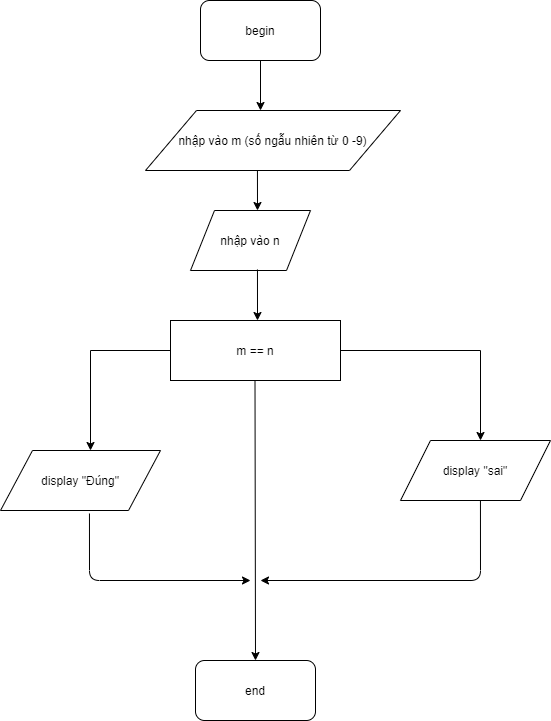

The diagram above was exported from draw.io. Its source (the exported page's mxGraphModel, read from the mxfile embedded in the PNG):
<mxGraphModel dx="868" dy="450" grid="1" gridSize="10" guides="1" tooltips="1" connect="1" arrows="1" fold="1" page="1" pageScale="1" pageWidth="850" pageHeight="1100" math="0" shadow="0">
  <root>
    <mxCell id="9xKGHjBOdcriDMWYgJY_-0" />
    <mxCell id="9xKGHjBOdcriDMWYgJY_-1" parent="9xKGHjBOdcriDMWYgJY_-0" />
    <mxCell id="9xKGHjBOdcriDMWYgJY_-4" value="begin" style="rounded=1;whiteSpace=wrap;html=1;" vertex="1" parent="9xKGHjBOdcriDMWYgJY_-1">
      <mxGeometry x="360" y="20" width="120" height="60" as="geometry" />
    </mxCell>
    <mxCell id="9xKGHjBOdcriDMWYgJY_-5" value="" style="endArrow=classic;html=1;exitX=0.5;exitY=1;exitDx=0;exitDy=0;" edge="1" parent="9xKGHjBOdcriDMWYgJY_-1" source="9xKGHjBOdcriDMWYgJY_-4">
      <mxGeometry width="50" height="50" relative="1" as="geometry">
        <mxPoint x="400" y="130" as="sourcePoint" />
        <mxPoint x="420" y="130" as="targetPoint" />
      </mxGeometry>
    </mxCell>
    <mxCell id="9xKGHjBOdcriDMWYgJY_-6" value="nhập vào m (số ngẫu nhiên từ 0 -9)" style="shape=parallelogram;perimeter=parallelogramPerimeter;whiteSpace=wrap;html=1;" vertex="1" parent="9xKGHjBOdcriDMWYgJY_-1">
      <mxGeometry x="305" y="130" width="255" height="60" as="geometry" />
    </mxCell>
    <mxCell id="9xKGHjBOdcriDMWYgJY_-7" value="" style="endArrow=classic;html=1;exitX=0.439;exitY=1;exitDx=0;exitDy=0;exitPerimeter=0;" edge="1" parent="9xKGHjBOdcriDMWYgJY_-1" source="9xKGHjBOdcriDMWYgJY_-6">
      <mxGeometry width="50" height="50" relative="1" as="geometry">
        <mxPoint x="390" y="240" as="sourcePoint" />
        <mxPoint x="417" y="230" as="targetPoint" />
      </mxGeometry>
    </mxCell>
    <mxCell id="9xKGHjBOdcriDMWYgJY_-8" value="nhập vào n" style="shape=parallelogram;perimeter=parallelogramPerimeter;whiteSpace=wrap;html=1;" vertex="1" parent="9xKGHjBOdcriDMWYgJY_-1">
      <mxGeometry x="350" y="230" width="120" height="60" as="geometry" />
    </mxCell>
    <mxCell id="9xKGHjBOdcriDMWYgJY_-10" value="" style="endArrow=classic;html=1;exitX=0.558;exitY=0.983;exitDx=0;exitDy=0;exitPerimeter=0;" edge="1" parent="9xKGHjBOdcriDMWYgJY_-1" source="9xKGHjBOdcriDMWYgJY_-8">
      <mxGeometry width="50" height="50" relative="1" as="geometry">
        <mxPoint x="390" y="340" as="sourcePoint" />
        <mxPoint x="417" y="340" as="targetPoint" />
      </mxGeometry>
    </mxCell>
    <mxCell id="9xKGHjBOdcriDMWYgJY_-17" style="edgeStyle=orthogonalEdgeStyle;rounded=0;orthogonalLoop=1;jettySize=auto;html=1;" edge="1" parent="9xKGHjBOdcriDMWYgJY_-1" source="9xKGHjBOdcriDMWYgJY_-11">
      <mxGeometry relative="1" as="geometry">
        <mxPoint x="250" y="470" as="targetPoint" />
      </mxGeometry>
    </mxCell>
    <mxCell id="9xKGHjBOdcriDMWYgJY_-19" style="edgeStyle=orthogonalEdgeStyle;rounded=0;orthogonalLoop=1;jettySize=auto;html=1;exitX=1;exitY=0.5;exitDx=0;exitDy=0;" edge="1" parent="9xKGHjBOdcriDMWYgJY_-1" source="9xKGHjBOdcriDMWYgJY_-11">
      <mxGeometry relative="1" as="geometry">
        <mxPoint x="640" y="460" as="targetPoint" />
      </mxGeometry>
    </mxCell>
    <mxCell id="9xKGHjBOdcriDMWYgJY_-11" value="m == n" style="rounded=0;whiteSpace=wrap;html=1;" vertex="1" parent="9xKGHjBOdcriDMWYgJY_-1">
      <mxGeometry x="330" y="340" width="170" height="60" as="geometry" />
    </mxCell>
    <mxCell id="9xKGHjBOdcriDMWYgJY_-12" value="" style="endArrow=classic;html=1;" edge="1" parent="9xKGHjBOdcriDMWYgJY_-1">
      <mxGeometry width="50" height="50" relative="1" as="geometry">
        <mxPoint x="414.5" y="400" as="sourcePoint" />
        <mxPoint x="415" y="680" as="targetPoint" />
      </mxGeometry>
    </mxCell>
    <mxCell id="9xKGHjBOdcriDMWYgJY_-18" value="display &quot;Đúng&quot;" style="shape=parallelogram;perimeter=parallelogramPerimeter;whiteSpace=wrap;html=1;" vertex="1" parent="9xKGHjBOdcriDMWYgJY_-1">
      <mxGeometry x="160" y="470" width="160" height="60" as="geometry" />
    </mxCell>
    <mxCell id="9xKGHjBOdcriDMWYgJY_-20" value="display &quot;sai&quot;" style="shape=parallelogram;perimeter=parallelogramPerimeter;whiteSpace=wrap;html=1;" vertex="1" parent="9xKGHjBOdcriDMWYgJY_-1">
      <mxGeometry x="560" y="460" width="150" height="60" as="geometry" />
    </mxCell>
    <mxCell id="9xKGHjBOdcriDMWYgJY_-24" value="" style="endArrow=classic;html=1;exitX=0.556;exitY=1.05;exitDx=0;exitDy=0;exitPerimeter=0;" edge="1" parent="9xKGHjBOdcriDMWYgJY_-1" source="9xKGHjBOdcriDMWYgJY_-18">
      <mxGeometry width="50" height="50" relative="1" as="geometry">
        <mxPoint x="230" y="580" as="sourcePoint" />
        <mxPoint x="410" y="600" as="targetPoint" />
        <Array as="points">
          <mxPoint x="249" y="600" />
        </Array>
      </mxGeometry>
    </mxCell>
    <mxCell id="9xKGHjBOdcriDMWYgJY_-25" value="" style="endArrow=classic;html=1;exitX=0.533;exitY=1;exitDx=0;exitDy=0;exitPerimeter=0;" edge="1" parent="9xKGHjBOdcriDMWYgJY_-1" source="9xKGHjBOdcriDMWYgJY_-20">
      <mxGeometry width="50" height="50" relative="1" as="geometry">
        <mxPoint x="635" y="520" as="sourcePoint" />
        <mxPoint x="420" y="600" as="targetPoint" />
        <Array as="points">
          <mxPoint x="640" y="600" />
        </Array>
      </mxGeometry>
    </mxCell>
    <mxCell id="9xKGHjBOdcriDMWYgJY_-26" value="end" style="rounded=1;whiteSpace=wrap;html=1;" vertex="1" parent="9xKGHjBOdcriDMWYgJY_-1">
      <mxGeometry x="355" y="680" width="120" height="60" as="geometry" />
    </mxCell>
  </root>
</mxGraphModel>